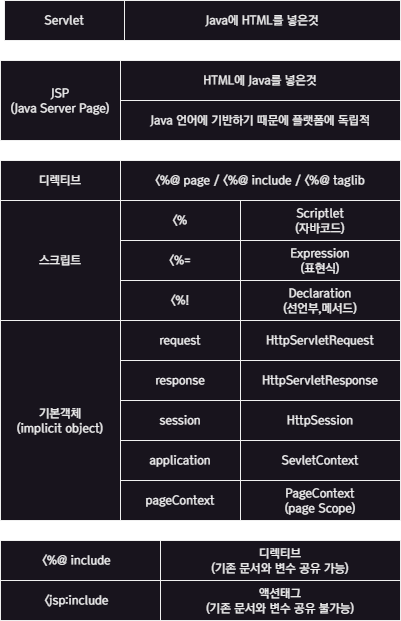

The diagram above was exported from draw.io. Its source (the exported page's mxGraphModel, read from the mxfile embedded in the PNG):
<mxGraphModel dx="1434" dy="836" grid="1" gridSize="10" guides="1" tooltips="1" connect="1" arrows="1" fold="1" page="1" pageScale="1" pageWidth="827" pageHeight="1169" math="0" shadow="0">
  <root>
    <mxCell id="0" />
    <mxCell id="1" parent="0" />
    <mxCell id="FRVPEgEl4yVf1dfCrB_--1" value="JSP&lt;br&gt;(Java Server Page)" style="rounded=0;whiteSpace=wrap;html=1;fontFamily=a고딕14;" vertex="1" parent="1">
      <mxGeometry x="40" y="100" width="120" height="80" as="geometry" />
    </mxCell>
    <mxCell id="FRVPEgEl4yVf1dfCrB_--2" value="Servlet" style="rounded=0;whiteSpace=wrap;html=1;fontFamily=a고딕14;" vertex="1" parent="1">
      <mxGeometry x="44" y="40" width="120" height="40" as="geometry" />
    </mxCell>
    <mxCell id="FRVPEgEl4yVf1dfCrB_--3" value="HTML에 Java를 넣은것" style="rounded=0;whiteSpace=wrap;html=1;fontFamily=a고딕14;" vertex="1" parent="1">
      <mxGeometry x="160" y="100" width="280" height="40" as="geometry" />
    </mxCell>
    <mxCell id="FRVPEgEl4yVf1dfCrB_--4" value="Java에 HTML를 넣은것" style="rounded=0;whiteSpace=wrap;html=1;fontFamily=a고딕14;" vertex="1" parent="1">
      <mxGeometry x="164" y="40" width="276" height="40" as="geometry" />
    </mxCell>
    <mxCell id="FRVPEgEl4yVf1dfCrB_--5" value="Java 언어에 기반하기 때문에 플랫폼에 독립적" style="rounded=0;whiteSpace=wrap;html=1;fontFamily=a고딕14;" vertex="1" parent="1">
      <mxGeometry x="160" y="140" width="280" height="40" as="geometry" />
    </mxCell>
    <mxCell id="FRVPEgEl4yVf1dfCrB_--6" value="디렉티브" style="rounded=0;whiteSpace=wrap;html=1;fontFamily=a고딕14;" vertex="1" parent="1">
      <mxGeometry x="40" y="200" width="120" height="40" as="geometry" />
    </mxCell>
    <mxCell id="FRVPEgEl4yVf1dfCrB_--7" value="스크립트" style="rounded=0;whiteSpace=wrap;html=1;fontFamily=a고딕14;" vertex="1" parent="1">
      <mxGeometry x="40" y="240" width="120" height="120" as="geometry" />
    </mxCell>
    <mxCell id="FRVPEgEl4yVf1dfCrB_--8" value="&amp;lt;%@ page / &amp;lt;%@ include / &amp;lt;%@ taglib" style="rounded=0;whiteSpace=wrap;html=1;fontFamily=a고딕14;" vertex="1" parent="1">
      <mxGeometry x="160" y="200" width="280" height="40" as="geometry" />
    </mxCell>
    <mxCell id="FRVPEgEl4yVf1dfCrB_--9" value="&amp;lt;%" style="rounded=0;whiteSpace=wrap;html=1;fontFamily=a고딕14;" vertex="1" parent="1">
      <mxGeometry x="160" y="240" width="120" height="40" as="geometry" />
    </mxCell>
    <mxCell id="FRVPEgEl4yVf1dfCrB_--10" value="Scriptlet&lt;br&gt;(자바코드)" style="rounded=0;whiteSpace=wrap;html=1;fontFamily=a고딕14;" vertex="1" parent="1">
      <mxGeometry x="280" y="240" width="160" height="40" as="geometry" />
    </mxCell>
    <mxCell id="FRVPEgEl4yVf1dfCrB_--11" value="&amp;lt;%=" style="rounded=0;whiteSpace=wrap;html=1;fontFamily=a고딕14;" vertex="1" parent="1">
      <mxGeometry x="160" y="280" width="120" height="40" as="geometry" />
    </mxCell>
    <mxCell id="FRVPEgEl4yVf1dfCrB_--12" value="Expression&lt;br&gt;(표현식)" style="rounded=0;whiteSpace=wrap;html=1;fontFamily=a고딕14;" vertex="1" parent="1">
      <mxGeometry x="280" y="280" width="160" height="40" as="geometry" />
    </mxCell>
    <mxCell id="FRVPEgEl4yVf1dfCrB_--13" value="&amp;lt;%!" style="rounded=0;whiteSpace=wrap;html=1;fontFamily=a고딕14;" vertex="1" parent="1">
      <mxGeometry x="160" y="320" width="120" height="40" as="geometry" />
    </mxCell>
    <mxCell id="FRVPEgEl4yVf1dfCrB_--14" value="Declaration&lt;br&gt;(선언부,메서드)" style="rounded=0;whiteSpace=wrap;html=1;fontFamily=a고딕14;" vertex="1" parent="1">
      <mxGeometry x="280" y="320" width="160" height="40" as="geometry" />
    </mxCell>
    <mxCell id="FRVPEgEl4yVf1dfCrB_--15" value="기본객체&lt;br&gt;(implicit object)" style="rounded=0;whiteSpace=wrap;html=1;fontFamily=a고딕14;" vertex="1" parent="1">
      <mxGeometry x="40" y="360" width="120" height="200" as="geometry" />
    </mxCell>
    <mxCell id="FRVPEgEl4yVf1dfCrB_--16" value="request" style="rounded=0;whiteSpace=wrap;html=1;fontFamily=a고딕14;" vertex="1" parent="1">
      <mxGeometry x="160" y="360" width="120" height="40" as="geometry" />
    </mxCell>
    <mxCell id="FRVPEgEl4yVf1dfCrB_--17" value="response" style="rounded=0;whiteSpace=wrap;html=1;fontFamily=a고딕14;" vertex="1" parent="1">
      <mxGeometry x="160" y="400" width="120" height="40" as="geometry" />
    </mxCell>
    <mxCell id="FRVPEgEl4yVf1dfCrB_--18" value="session" style="rounded=0;whiteSpace=wrap;html=1;fontFamily=a고딕14;" vertex="1" parent="1">
      <mxGeometry x="160" y="440" width="120" height="40" as="geometry" />
    </mxCell>
    <mxCell id="FRVPEgEl4yVf1dfCrB_--19" value="application" style="rounded=0;whiteSpace=wrap;html=1;fontFamily=a고딕14;" vertex="1" parent="1">
      <mxGeometry x="160" y="480" width="120" height="40" as="geometry" />
    </mxCell>
    <mxCell id="FRVPEgEl4yVf1dfCrB_--20" value="pageContext" style="rounded=0;whiteSpace=wrap;html=1;fontFamily=a고딕14;" vertex="1" parent="1">
      <mxGeometry x="160" y="520" width="120" height="40" as="geometry" />
    </mxCell>
    <mxCell id="FRVPEgEl4yVf1dfCrB_--21" value="HttpServletRequest" style="rounded=0;whiteSpace=wrap;html=1;fontFamily=a고딕14;" vertex="1" parent="1">
      <mxGeometry x="280" y="360" width="160" height="40" as="geometry" />
    </mxCell>
    <mxCell id="FRVPEgEl4yVf1dfCrB_--22" value="HttpServletResponse" style="rounded=0;whiteSpace=wrap;html=1;fontFamily=a고딕14;" vertex="1" parent="1">
      <mxGeometry x="280" y="400" width="160" height="40" as="geometry" />
    </mxCell>
    <mxCell id="FRVPEgEl4yVf1dfCrB_--23" value="HttpSession" style="rounded=0;whiteSpace=wrap;html=1;fontFamily=a고딕14;" vertex="1" parent="1">
      <mxGeometry x="280" y="440" width="160" height="40" as="geometry" />
    </mxCell>
    <mxCell id="FRVPEgEl4yVf1dfCrB_--24" value="SevletContext" style="rounded=0;whiteSpace=wrap;html=1;fontFamily=a고딕14;" vertex="1" parent="1">
      <mxGeometry x="280" y="480" width="160" height="40" as="geometry" />
    </mxCell>
    <mxCell id="FRVPEgEl4yVf1dfCrB_--25" value="PageContext&lt;br&gt;(page Scope)" style="rounded=0;whiteSpace=wrap;html=1;fontFamily=a고딕14;" vertex="1" parent="1">
      <mxGeometry x="280" y="520" width="160" height="40" as="geometry" />
    </mxCell>
    <mxCell id="FRVPEgEl4yVf1dfCrB_--26" value="&amp;lt;%@ include&amp;nbsp;&amp;nbsp;" style="rounded=0;whiteSpace=wrap;html=1;fontFamily=a고딕14;" vertex="1" parent="1">
      <mxGeometry x="40" y="580" width="160" height="40" as="geometry" />
    </mxCell>
    <mxCell id="FRVPEgEl4yVf1dfCrB_--27" value="&amp;lt;jsp:include&amp;nbsp;&amp;nbsp;" style="rounded=0;whiteSpace=wrap;html=1;fontFamily=a고딕14;" vertex="1" parent="1">
      <mxGeometry x="40" y="620" width="160" height="40" as="geometry" />
    </mxCell>
    <mxCell id="FRVPEgEl4yVf1dfCrB_--28" value="디렉티브&lt;br&gt;(기존 문서와 변수 공유 가능)" style="rounded=0;whiteSpace=wrap;html=1;fontFamily=a고딕14;" vertex="1" parent="1">
      <mxGeometry x="200" y="580" width="240" height="40" as="geometry" />
    </mxCell>
    <mxCell id="FRVPEgEl4yVf1dfCrB_--29" value="액션태그&lt;br&gt;(기존 문서와 변수 공유 불가능)" style="rounded=0;whiteSpace=wrap;html=1;fontFamily=a고딕14;" vertex="1" parent="1">
      <mxGeometry x="200" y="620" width="240" height="40" as="geometry" />
    </mxCell>
  </root>
</mxGraphModel>